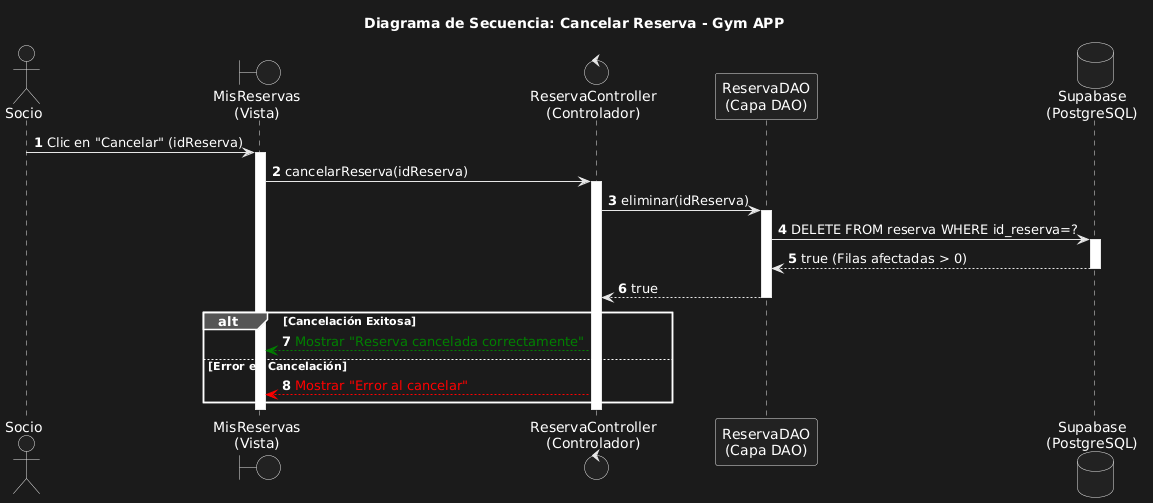

The diagram above was rendered by PlantUML. Its source (embedded in the PNG):
@startuml
title Diagrama de Secuencia: Cancelar Reserva - Gym APP

autonumber
actor "Socio" as User
boundary "MisReservas\n(Vista)" as Vista
control "ReservaController\n(Controlador)" as Controller
participant "ReservaDAO\n(Capa DAO)" as DAO
database "Supabase\n(PostgreSQL)" as DB

User -> Vista : Clic en "Cancelar" (idReserva)
activate Vista

Vista -> Controller : cancelarReserva(idReserva)
activate Controller

Controller -> DAO : eliminar(idReserva)
activate DAO

DAO -> DB : DELETE FROM reserva WHERE id_reserva=?
activate DB
DB --> DAO : true (Filas afectadas > 0)
deactivate DB

DAO --> Controller : true
deactivate DAO

alt Cancelación Exitosa
    Controller -[#green]-> Vista : <color:green>Mostrar "Reserva cancelada correctamente"</color>
else Error en Cancelación
    Controller -[#red]-> Vista : <color:red>Mostrar "Error al cancelar"</color>
end

deactivate Controller
deactivate Vista
@enduml